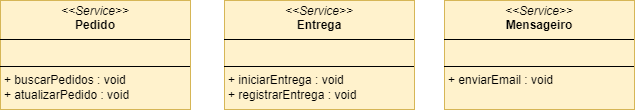

The diagram above was exported from draw.io. Its source (the exported page's mxGraphModel, read from the mxfile embedded in the PNG):
<mxGraphModel dx="946" dy="610" grid="0" gridSize="1" guides="1" tooltips="1" connect="1" arrows="1" fold="1" page="1" pageScale="1" pageWidth="827" pageHeight="1169" math="0" shadow="0">
  <root>
    <mxCell id="0" />
    <mxCell id="1" parent="0" />
    <mxCell id="JaKzGmr92efcQebNvssY-5" value="&lt;p style=&quot;margin:0px;margin-top:4px;text-align:center;&quot;&gt;&lt;i&gt;&amp;lt;&amp;lt;Service&amp;gt;&amp;gt;&lt;/i&gt;&lt;br&gt;&lt;b&gt;Pedido&lt;/b&gt;&lt;/p&gt;&lt;hr size=&quot;1&quot; style=&quot;border-style:solid;&quot;&gt;&lt;p style=&quot;margin:0px;margin-left:4px;&quot;&gt;&lt;br&gt;&lt;/p&gt;&lt;hr size=&quot;1&quot; style=&quot;border-style:solid;&quot;&gt;&lt;p style=&quot;margin:0px;margin-left:4px;&quot;&gt;+ buscarPedidos : void&lt;br&gt;+ atualizarPedido : void&lt;/p&gt;" style="verticalAlign=top;align=left;overflow=fill;html=1;whiteSpace=wrap;fillColor=#fff2cc;strokeColor=#d6b656;" vertex="1" parent="1">
      <mxGeometry x="59" y="81" width="190" height="109" as="geometry" />
    </mxCell>
    <mxCell id="JaKzGmr92efcQebNvssY-6" value="&lt;p style=&quot;margin:0px;margin-top:4px;text-align:center;&quot;&gt;&lt;i&gt;&amp;lt;&amp;lt;Service&amp;gt;&amp;gt;&lt;/i&gt;&lt;br&gt;&lt;b&gt;Entrega&lt;/b&gt;&lt;/p&gt;&lt;hr size=&quot;1&quot; style=&quot;border-style:solid;&quot;&gt;&lt;p style=&quot;margin:0px;margin-left:4px;&quot;&gt;&lt;br&gt;&lt;/p&gt;&lt;hr size=&quot;1&quot; style=&quot;border-style:solid;&quot;&gt;&lt;p style=&quot;margin:0px;margin-left:4px;&quot;&gt;+ iniciarEntrega : void&lt;br&gt;+ registrarEntrega : void&lt;/p&gt;" style="verticalAlign=top;align=left;overflow=fill;html=1;whiteSpace=wrap;fillColor=#fff2cc;strokeColor=#d6b656;" vertex="1" parent="1">
      <mxGeometry x="283" y="81" width="190" height="109" as="geometry" />
    </mxCell>
    <mxCell id="JaKzGmr92efcQebNvssY-7" value="&lt;p style=&quot;margin:0px;margin-top:4px;text-align:center;&quot;&gt;&lt;i&gt;&amp;lt;&amp;lt;Service&amp;gt;&amp;gt;&lt;/i&gt;&lt;br&gt;&lt;b&gt;Mensageiro&lt;/b&gt;&lt;/p&gt;&lt;hr size=&quot;1&quot; style=&quot;border-style:solid;&quot;&gt;&lt;p style=&quot;margin:0px;margin-left:4px;&quot;&gt;&lt;br&gt;&lt;/p&gt;&lt;hr size=&quot;1&quot; style=&quot;border-style:solid;&quot;&gt;&lt;p style=&quot;margin:0px;margin-left:4px;&quot;&gt;+ enviarEmail : void&lt;br&gt;&lt;/p&gt;" style="verticalAlign=top;align=left;overflow=fill;html=1;whiteSpace=wrap;fillColor=#fff2cc;strokeColor=#d6b656;" vertex="1" parent="1">
      <mxGeometry x="503" y="81" width="190" height="109" as="geometry" />
    </mxCell>
  </root>
</mxGraphModel>